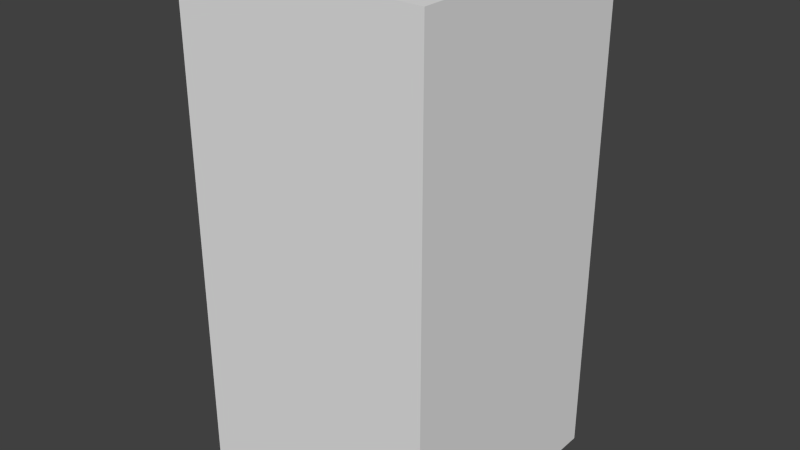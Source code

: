 # Source: yellowFlagEight.blend  (saved by Blender 2.68.0; exported with 4.5.12 LTS)
import bpy
from mathutils import Matrix  # noqa: F401  (used for matrix-valued properties, if any)

bpy.ops.wm.read_factory_settings(use_empty=True)
scene = bpy.context.scene
scene.name = 'Scene'

# ---- collections
col_collection_1 = bpy.data.collections.new('Collection 1'); scene.collection.children.link(col_collection_1)

# ---- world
world_world = bpy.data.worlds.new('World'); scene.world = world_world
world_world.color = (0.05088, 0.05088, 0.05088)
world_world.use_sun_shadow = False
world_world.sun_shadow_jitter_overblur = 0.0
world_world.cycles.sampling_method = 'MANUAL'
world_world.cycles.sample_map_resolution = 256

# ---- meshes
me_yellowflageight = bpy.data.meshes.new('yellowFlagEight')
me_yellowflageight.from_pydata([(-0.5, -0.5, -1.0), (-0.5, 0.5, -1.0), (0.5, 0.5, -1.0), (0.5, -0.5, -1.0), (-0.5, -0.5, 1.0), (-0.5, 0.5, 1.0), (0.5, 0.5, 1.0), (0.5, -0.5, 1.0)], [], [(4, 5, 1, 0), (5, 6, 2, 1), (6, 7, 3, 2), (7, 4, 0, 3), (0, 1, 2, 3), (7, 6, 5, 4)])
me_yellowflageight.use_remesh_preserve_volume = False
me_yellowflageight.use_remesh_preserve_attributes = False
me_yellowflageight.use_mirror_vertex_groups = False
me_yellowflageight.update()

# ---- objects
ob_yellowflageight = bpy.data.objects.new('yellowFlagEight', me_yellowflageight)

# ---- transforms, parenting, visibility, modifiers, constraints
ob_yellowflageight.location = (0.0, 0.0, 0.0)
ob_yellowflageight.lineart.crease_threshold = 0.0

# ---- collection membership
col_collection_1.objects.link(ob_yellowflageight)

# ---- scene / render settings (as saved in the file)
scene.frame_start = 1; scene.frame_end = 250; scene.frame_set(1)
scene.render.engine = 'BLENDER_EEVEE_NEXT'
scene.render.image_settings.color_mode = 'RGB'
scene.render.image_settings.compression = 90
scene.render.resolution_percentage = 50
scene.render.dither_intensity = 0.0
scene.cycles.use_denoising = False
scene.cycles.samples = 10
scene.cycles.sampling_pattern = 'TABULATED_SOBOL'
scene.cycles.light_sampling_threshold = 0.0
scene.cycles.use_adaptive_sampling = False
scene.cycles.use_light_tree = False
scene.cycles.blur_glossy = 0.0
scene.cycles.volume_bounces = 1
scene.cycles.pixel_filter_type = 'GAUSSIAN'
scene.cycles.sample_clamp_indirect = 0.0
scene.view_settings.view_transform = 'Standard'
bpy.context.view_layer.update()

# ---- added for rendering (the .blend has no active camera and no usable light): camera, sun
cam_auto = bpy.data.cameras.new('AutoCamera')
cam_auto.lens = 50.0
cam_auto.sensor_width = 36.0
cam_auto.clip_end = 1000.0
ob_auto_camera = bpy.data.objects.new('AutoCamera', cam_auto)
scene.collection.objects.link(ob_auto_camera)
ob_auto_camera.location = (2.26633, -2.71959, 1.81306)
ob_auto_camera.rotation_euler = (1.09748, -7.21219e-08, 0.694738)
scene.camera = ob_auto_camera
light_auto_sun = bpy.data.lights.new('AutoSun', 'SUN')
light_auto_sun.energy = 3.0
light_auto_sun.angle = 0.0523599
ob_auto_sun = bpy.data.objects.new('AutoSun', light_auto_sun)
scene.collection.objects.link(ob_auto_sun)
ob_auto_sun.rotation_euler = (0.872665, 0.174533, 0.523599)
bpy.context.view_layer.update()
